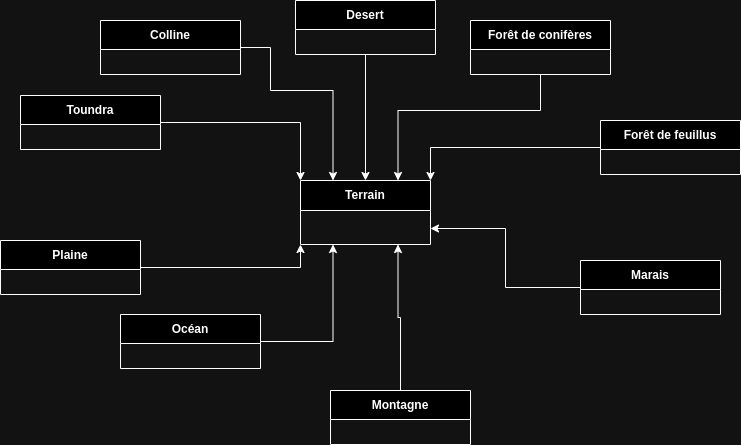

The diagram above was exported from draw.io. Its source (the exported page's mxGraphModel, read from the mxfile embedded in the PNG):
<mxGraphModel dx="1234" dy="526" grid="1" gridSize="10" guides="1" tooltips="1" connect="1" arrows="1" fold="1" page="1" pageScale="1" pageWidth="827" pageHeight="1169" math="0" shadow="0">
  <root>
    <mxCell id="0" />
    <mxCell id="1" parent="0" />
    <mxCell id="fWE94MIhXBXL70hqWp9y-2" value="Terrain" style="swimlane;fontStyle=1;align=center;verticalAlign=middle;childLayout=stackLayout;horizontal=1;startSize=30;horizontalStack=0;resizeParent=1;resizeParentMax=0;resizeLast=0;collapsible=0;marginBottom=0;html=1;whiteSpace=wrap;" vertex="1" parent="1">
      <mxGeometry x="350" y="230" width="130" height="64" as="geometry" />
    </mxCell>
    <mxCell id="fWE94MIhXBXL70hqWp9y-37" style="edgeStyle=orthogonalEdgeStyle;rounded=0;orthogonalLoop=1;jettySize=auto;html=1;entryX=0.25;entryY=0;entryDx=0;entryDy=0;" edge="1" parent="1" source="fWE94MIhXBXL70hqWp9y-5" target="fWE94MIhXBXL70hqWp9y-2">
      <mxGeometry relative="1" as="geometry">
        <Array as="points">
          <mxPoint x="320" y="97" />
          <mxPoint x="320" y="140" />
          <mxPoint x="383" y="140" />
        </Array>
      </mxGeometry>
    </mxCell>
    <mxCell id="fWE94MIhXBXL70hqWp9y-5" value="Colline" style="swimlane;fontStyle=1;align=center;verticalAlign=middle;childLayout=stackLayout;horizontal=1;startSize=29;horizontalStack=0;resizeParent=1;resizeParentMax=0;resizeLast=0;collapsible=0;marginBottom=0;html=1;whiteSpace=wrap;" vertex="1" parent="1">
      <mxGeometry x="150" y="70" width="140" height="54" as="geometry" />
    </mxCell>
    <mxCell id="fWE94MIhXBXL70hqWp9y-38" style="edgeStyle=orthogonalEdgeStyle;rounded=0;orthogonalLoop=1;jettySize=auto;html=1;" edge="1" parent="1" source="fWE94MIhXBXL70hqWp9y-8" target="fWE94MIhXBXL70hqWp9y-2">
      <mxGeometry relative="1" as="geometry" />
    </mxCell>
    <mxCell id="fWE94MIhXBXL70hqWp9y-8" value="Desert" style="swimlane;fontStyle=1;align=center;verticalAlign=middle;childLayout=stackLayout;horizontal=1;startSize=29;horizontalStack=0;resizeParent=1;resizeParentMax=0;resizeLast=0;collapsible=0;marginBottom=0;html=1;whiteSpace=wrap;" vertex="1" parent="1">
      <mxGeometry x="345" y="50" width="140" height="54" as="geometry" />
    </mxCell>
    <mxCell id="fWE94MIhXBXL70hqWp9y-39" style="edgeStyle=orthogonalEdgeStyle;rounded=0;orthogonalLoop=1;jettySize=auto;html=1;entryX=0.75;entryY=0;entryDx=0;entryDy=0;" edge="1" parent="1" source="fWE94MIhXBXL70hqWp9y-14" target="fWE94MIhXBXL70hqWp9y-2">
      <mxGeometry relative="1" as="geometry">
        <Array as="points">
          <mxPoint x="590" y="160" />
          <mxPoint x="448" y="160" />
        </Array>
      </mxGeometry>
    </mxCell>
    <mxCell id="fWE94MIhXBXL70hqWp9y-14" value="Forêt de conifères" style="swimlane;fontStyle=1;align=center;verticalAlign=middle;childLayout=stackLayout;horizontal=1;startSize=29;horizontalStack=0;resizeParent=1;resizeParentMax=0;resizeLast=0;collapsible=0;marginBottom=0;html=1;whiteSpace=wrap;" vertex="1" parent="1">
      <mxGeometry x="520" y="70" width="140" height="54" as="geometry" />
    </mxCell>
    <mxCell id="fWE94MIhXBXL70hqWp9y-17" value="Forêt de feuillus" style="swimlane;fontStyle=1;align=center;verticalAlign=middle;childLayout=stackLayout;horizontal=1;startSize=29;horizontalStack=0;resizeParent=1;resizeParentMax=0;resizeLast=0;collapsible=0;marginBottom=0;html=1;whiteSpace=wrap;" vertex="1" parent="1">
      <mxGeometry x="650" y="170" width="140" height="54" as="geometry" />
    </mxCell>
    <mxCell id="fWE94MIhXBXL70hqWp9y-41" style="edgeStyle=orthogonalEdgeStyle;rounded=0;orthogonalLoop=1;jettySize=auto;html=1;entryX=1;entryY=0.75;entryDx=0;entryDy=0;" edge="1" parent="1" source="fWE94MIhXBXL70hqWp9y-20" target="fWE94MIhXBXL70hqWp9y-2">
      <mxGeometry relative="1" as="geometry" />
    </mxCell>
    <mxCell id="fWE94MIhXBXL70hqWp9y-20" value="Marais" style="swimlane;fontStyle=1;align=center;verticalAlign=middle;childLayout=stackLayout;horizontal=1;startSize=29;horizontalStack=0;resizeParent=1;resizeParentMax=0;resizeLast=0;collapsible=0;marginBottom=0;html=1;whiteSpace=wrap;" vertex="1" parent="1">
      <mxGeometry x="630" y="310" width="140" height="54" as="geometry" />
    </mxCell>
    <mxCell id="fWE94MIhXBXL70hqWp9y-45" style="edgeStyle=orthogonalEdgeStyle;rounded=0;orthogonalLoop=1;jettySize=auto;html=1;entryX=0.75;entryY=1;entryDx=0;entryDy=0;" edge="1" parent="1" source="fWE94MIhXBXL70hqWp9y-23" target="fWE94MIhXBXL70hqWp9y-2">
      <mxGeometry relative="1" as="geometry" />
    </mxCell>
    <mxCell id="fWE94MIhXBXL70hqWp9y-23" value="Montagne" style="swimlane;fontStyle=1;align=center;verticalAlign=middle;childLayout=stackLayout;horizontal=1;startSize=29;horizontalStack=0;resizeParent=1;resizeParentMax=0;resizeLast=0;collapsible=0;marginBottom=0;html=1;whiteSpace=wrap;" vertex="1" parent="1">
      <mxGeometry x="380" y="440" width="140" height="54" as="geometry" />
    </mxCell>
    <mxCell id="fWE94MIhXBXL70hqWp9y-43" style="edgeStyle=orthogonalEdgeStyle;rounded=0;orthogonalLoop=1;jettySize=auto;html=1;entryX=0.25;entryY=1;entryDx=0;entryDy=0;" edge="1" parent="1" source="fWE94MIhXBXL70hqWp9y-27" target="fWE94MIhXBXL70hqWp9y-2">
      <mxGeometry relative="1" as="geometry" />
    </mxCell>
    <mxCell id="fWE94MIhXBXL70hqWp9y-27" value="Océan" style="swimlane;fontStyle=1;align=center;verticalAlign=middle;childLayout=stackLayout;horizontal=1;startSize=29;horizontalStack=0;resizeParent=1;resizeParentMax=0;resizeLast=0;collapsible=0;marginBottom=0;html=1;whiteSpace=wrap;" vertex="1" parent="1">
      <mxGeometry x="170" y="364" width="140" height="54" as="geometry" />
    </mxCell>
    <mxCell id="fWE94MIhXBXL70hqWp9y-44" style="edgeStyle=orthogonalEdgeStyle;rounded=0;orthogonalLoop=1;jettySize=auto;html=1;entryX=0;entryY=1;entryDx=0;entryDy=0;" edge="1" parent="1" source="fWE94MIhXBXL70hqWp9y-30" target="fWE94MIhXBXL70hqWp9y-2">
      <mxGeometry relative="1" as="geometry" />
    </mxCell>
    <mxCell id="fWE94MIhXBXL70hqWp9y-30" value="Plaine" style="swimlane;fontStyle=1;align=center;verticalAlign=middle;childLayout=stackLayout;horizontal=1;startSize=29;horizontalStack=0;resizeParent=1;resizeParentMax=0;resizeLast=0;collapsible=0;marginBottom=0;html=1;whiteSpace=wrap;" vertex="1" parent="1">
      <mxGeometry x="50" y="290" width="140" height="54" as="geometry" />
    </mxCell>
    <mxCell id="fWE94MIhXBXL70hqWp9y-36" style="edgeStyle=orthogonalEdgeStyle;rounded=0;orthogonalLoop=1;jettySize=auto;html=1;entryX=0;entryY=0;entryDx=0;entryDy=0;" edge="1" parent="1" source="fWE94MIhXBXL70hqWp9y-33" target="fWE94MIhXBXL70hqWp9y-2">
      <mxGeometry relative="1" as="geometry" />
    </mxCell>
    <mxCell id="fWE94MIhXBXL70hqWp9y-33" value="Toundra" style="swimlane;fontStyle=1;align=center;verticalAlign=middle;childLayout=stackLayout;horizontal=1;startSize=29;horizontalStack=0;resizeParent=1;resizeParentMax=0;resizeLast=0;collapsible=0;marginBottom=0;html=1;whiteSpace=wrap;" vertex="1" parent="1">
      <mxGeometry x="70" y="145" width="140" height="54" as="geometry" />
    </mxCell>
    <mxCell id="fWE94MIhXBXL70hqWp9y-40" style="edgeStyle=orthogonalEdgeStyle;rounded=0;orthogonalLoop=1;jettySize=auto;html=1;entryX=1;entryY=0;entryDx=0;entryDy=0;" edge="1" parent="1" source="fWE94MIhXBXL70hqWp9y-17" target="fWE94MIhXBXL70hqWp9y-2">
      <mxGeometry relative="1" as="geometry" />
    </mxCell>
  </root>
</mxGraphModel>